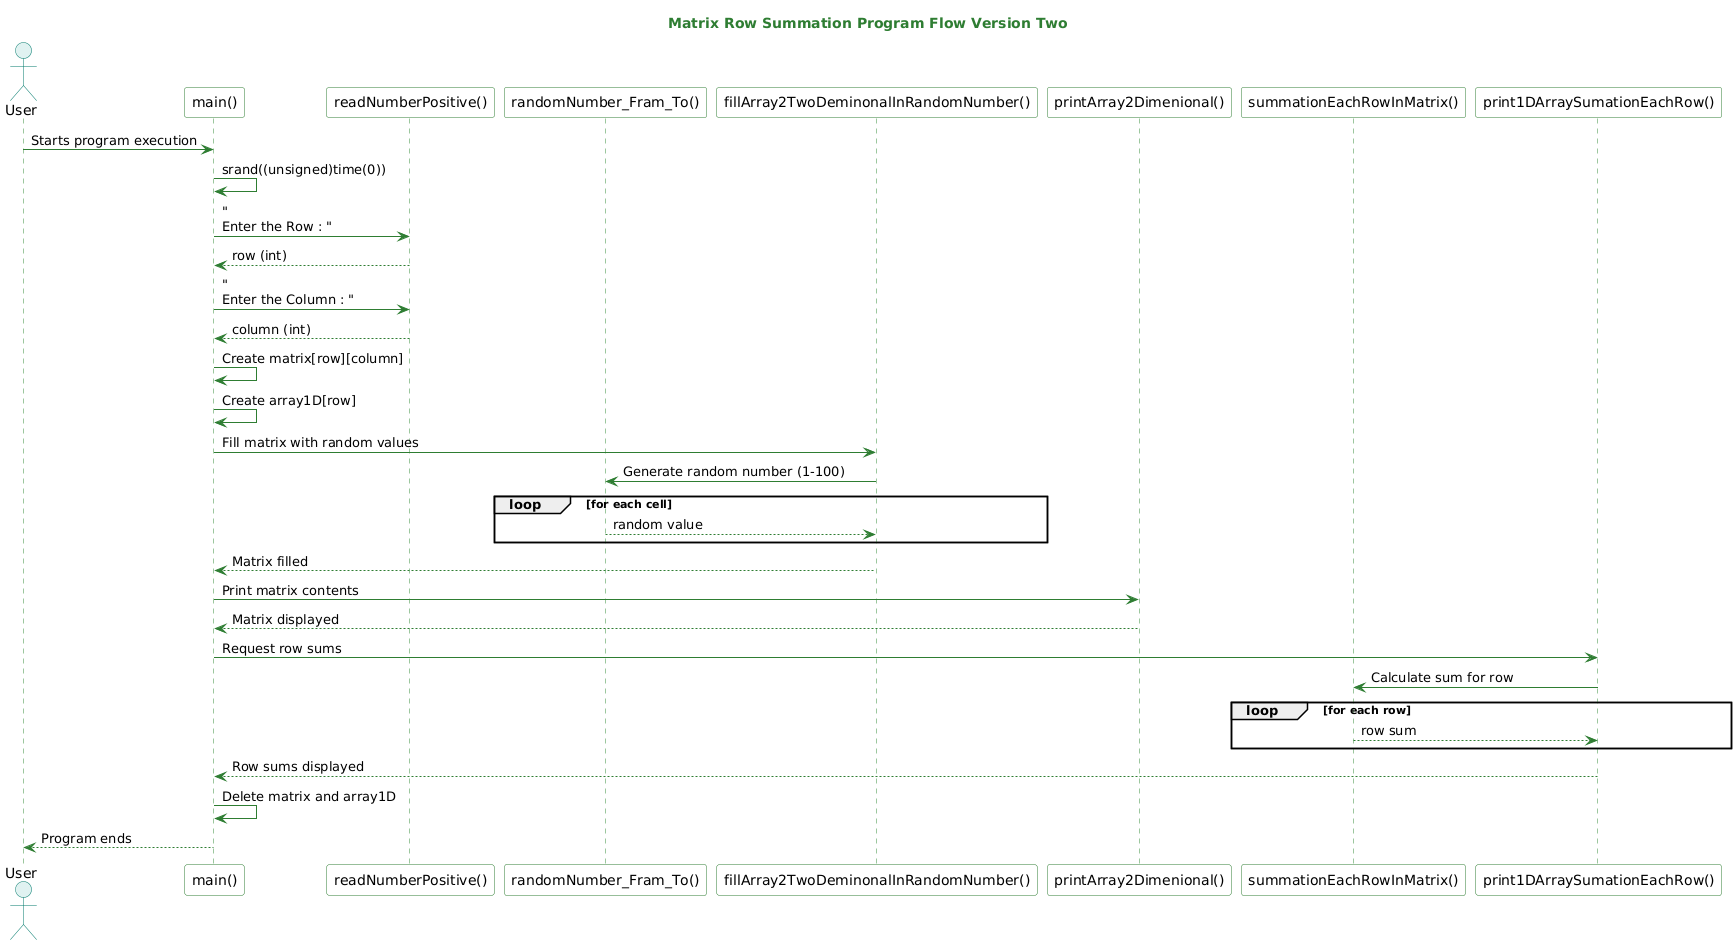

The diagram above was rendered by PlantUML. Its source (embedded in the PNG):
@startuml
' 🎨 تنسيقات وألوان
skinparam backgroundColor #FFFFFF
skinparam sequence {
    ArrowColor #2E7D32
    ActorBorderColor #00796B
    ActorBackgroundColor #E0F2F1
    LifeLineBorderColor #388E3C
    LifeLineBackgroundColor #F1F8E9
    ParticipantBorderColor #2E7D32
    ParticipantBackgroundColor #FFFFFF
    ParticipantFontColor Black
    ParticipantFontSize 14
    ActorFontSize 14
    NoteBackgroundColor #FFF9C4
    NoteBorderColor #FFD600
}

title <b><color:#2E7D32>Matrix Row Summation Program Flow Version Two </color></b>

actor User
participant "main()" as Main
participant "readNumberPositive()" as ReadInput
participant "randomNumber_Fram_To()" as RandomGen
participant "fillArray2TwoDeminonalInRandomNumber()" as MatrixFiller
participant "printArray2Dimenional()" as MatrixPrinter
participant "summationEachRowInMatrix()" as RowSummer
participant "print1DArraySumationEachRow()" as SumPrinter

User -> Main : Starts program execution
Main -> Main : srand((unsigned)time(0))

Main -> ReadInput : "\nEnter the Row : "
ReadInput --> Main : row (int)
Main -> ReadInput : "\nEnter the Column : "
ReadInput --> Main : column (int)

Main -> Main : Create matrix[row][column]
Main -> Main : Create array1D[row]

Main -> MatrixFiller : Fill matrix with random values
MatrixFiller -> RandomGen : Generate random number (1-100)
loop for each cell
    RandomGen --> MatrixFiller : random value
end
MatrixFiller --> Main : Matrix filled

Main -> MatrixPrinter : Print matrix contents
MatrixPrinter --> Main : Matrix displayed

Main -> SumPrinter : Request row sums
SumPrinter -> RowSummer : Calculate sum for row
loop for each row
    RowSummer --> SumPrinter : row sum
end
SumPrinter --> Main : Row sums displayed

Main -> Main : Delete matrix and array1D
Main --> User : Program ends
@enduml